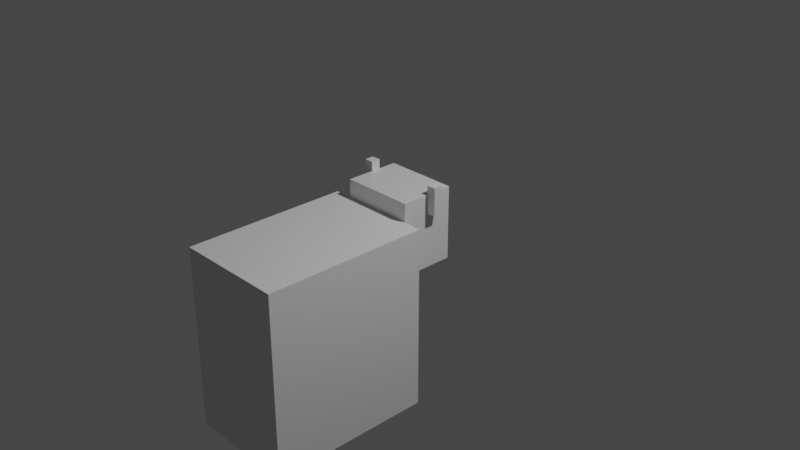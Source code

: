 # Source: MineCow.blend  (saved by Blender 3.1.7; exported with 4.5.12 LTS)
import bpy
from mathutils import Matrix  # noqa: F401  (used for matrix-valued properties, if any)

bpy.ops.wm.read_factory_settings(use_empty=True)
scene = bpy.context.scene
scene.name = 'Scene'

# ---- collections
col_collection = bpy.data.collections.new('Collection'); scene.collection.children.link(col_collection)

# ---- materials (node trees are filled in below, after node groups)
mat_material = bpy.data.materials.new('Material')
mat_material.alpha_threshold = 0.0
mat_material.use_transparent_shadow = False
mat_material.line_color = (0.0, 0.0, 0.0, 1.0)

# ---- material node trees
mat_material.use_nodes = True; mat_material.node_tree.nodes.clear()
_N = mat_material.node_tree.nodes; _L = mat_material.node_tree.links
n0 = _N.new('ShaderNodeOutputMaterial'); n0.name = 'Material Output'; n0.location = (300, 300)
n1 = _N.new('ShaderNodeBsdfPrincipled'); n1.name = 'Principled BSDF'; n1.location = (10, 300)
n1.distribution = 'GGX'
n1.subsurface_method = 'RANDOM_WALK_SKIN'
n1.inputs[2].default_value = 0.4
n1.inputs[3].default_value = 1.45
n1.inputs[27].default_value = (0.0, 0.0, 0.0, 1.0)
n1.inputs[28].default_value = 1.0
_L.new(n1.outputs[0], n0.inputs[0])
n0.is_active_output = True

# ---- world
world_world = bpy.data.worlds.new('World'); scene.world = world_world
world_world.use_nodes = True; world_world.node_tree.nodes.clear()
_N = world_world.node_tree.nodes; _L = world_world.node_tree.links
n0 = _N.new('ShaderNodeOutputWorld'); n0.name = 'World Output'; n0.location = (300, 300)
n1 = _N.new('ShaderNodeBackground'); n1.name = 'Background'; n1.location = (10, 300)
n1.inputs[0].default_value = (0.05088, 0.05088, 0.05088, 1.0)
_L.new(n1.outputs[0], n0.inputs[0])
n0.is_active_output = True
world_world.color = (0.05088, 0.05088, 0.05088)
world_world.use_sun_shadow = False
world_world.sun_shadow_jitter_overblur = 0.0

# ---- cameras
cam_camera = bpy.data.cameras.new('Camera')
cam_camera.clip_end = 100.0
cam_camera.ortho_scale = 7.314

# ---- lights
light_light = bpy.data.lights.new('Light', 'POINT')
light_light.transmission_factor = 0.0
light_light.energy = 1000.0
light_light.shadow_soft_size = 0.1
light_light.shadow_maximum_resolution = 0.006
light_light.use_absolute_resolution = True

# ---- meshes
me_cube = bpy.data.meshes.new('Cube')
me_cube.from_pydata([(0.4, 0.3, 0.4), (0.4, 0.3, -0.4), (0.4, -0.3, 0.4), (0.4, -0.3, -0.4), (-0.4, 0.3, 0.4), (-0.4, 0.3, -0.4), (-0.4, -0.3, 0.4), (-0.4, -0.3, -0.4), (-0.4, 0.1, 0.5), (-0.4, 0.1, 0.2), (-0.4, -7.451e-09, 0.5), (-0.4, -7.451e-09, 0.2), (-0.5, 0.1, 0.5), (-0.5, 0.1, 0.2), (-0.5, -7.451e-09, 0.5), (-0.5, -7.451e-09, 0.2), (0.5, 0.1, 0.5), (0.5, 0.1, 0.2), (0.5, -7.451e-09, 0.5), (0.5, -7.451e-09, 0.2), (0.4, 0.1, 0.5), (0.4, 0.1, 0.2), (0.4, -7.451e-09, 0.5), (0.4, -7.451e-09, 0.2)], [], [(0, 4, 6, 2), (3, 2, 6, 7), (7, 6, 4, 5), (5, 1, 3, 7), (1, 0, 2, 3), (5, 4, 0, 1), (8, 12, 14, 10), (11, 10, 14, 15), (15, 14, 12, 13), (13, 9, 11, 15), (9, 8, 10, 11), (13, 12, 8, 9), (16, 20, 22, 18), (19, 18, 22, 23), (23, 22, 20, 21), (21, 17, 19, 23), (17, 16, 18, 19), (21, 20, 16, 17)])
_uv = me_cube.uv_layers.new(name='UVMap')
_uv.uv.foreach_set('vector', [0.625, 0.5, 0.875, 0.5, 0.875, 0.75, 0.625, 0.75, 0.375, 0.75, 0.625, 0.75, 0.625, 1.0, 0.375, 1.0, 0.375, 0.0, 0.625, 0.0, 0.625, 0.25, 0.375, 0.25, 0.125, 0.5, 0.375, 0.5, 0.375, 0.75, 0.125, 0.75, 0.375, 0.5, 0.625, 0.5, 0.625, 0.75, 0.375, 0.75, 0.375, 0.25, 0.625, 0.25, 0.625, 0.5, 0.375, 0.5, 0.625, 0.5, 0.875, 0.5, 0.875, 0.75, 0.625, 0.75, 0.375, 0.75, 0.625, 0.75, 0.625, 1.0, 0.375, 1.0, 0.375, 0.0, 0.625, 0.0, 0.625, 0.25, 0.375, 0.25, 0.125, 0.5, 0.375, 0.5, 0.375, 0.75, 0.125, 0.75, 0.375, 0.5, 0.625, 0.5, 0.625, 0.75, 0.375, 0.75, 0.375, 0.25, 0.625, 0.25, 0.625, 0.5, 0.375, 0.5, 0.625, 0.5, 0.875, 0.5, 0.875, 0.75, 0.625, 0.75, 0.375, 0.75, 0.625, 0.75, 0.625, 1.0, 0.375, 1.0, 0.375, 0.0, 0.625, 0.0, 0.625, 0.25, 0.375, 0.25, 0.125, 0.5, 0.375, 0.5, 0.375, 0.75, 0.125, 0.75, 0.375, 0.5, 0.625, 0.5, 0.625, 0.75, 0.375, 0.75, 0.375, 0.25, 0.625, 0.25, 0.625, 0.5, 0.375, 0.5])
me_cube.materials.append(mat_material)
me_cube.use_remesh_preserve_volume = False
me_cube.use_remesh_preserve_attributes = False
me_cube.use_mirror_vertex_groups = False
me_cube.update()
me_cube_001 = bpy.data.meshes.new('Cube.001')
me_cube_001.from_pydata([(-0.6, -0.8, 0.0), (-0.6, -0.8, 1.0), (-0.6, 1.0, 0.0), (-0.6, 1.0, 1.0), (0.6, -0.8, 0.0), (0.6, -0.8, 1.0), (0.6, 1.0, 0.0), (0.6, 1.0, 1.0)], [], [(0, 1, 3, 2), (2, 3, 7, 6), (6, 7, 5, 4), (4, 5, 1, 0), (2, 6, 4, 0), (7, 3, 1, 5)])
_uv = me_cube_001.uv_layers.new(name='UVMap')
_uv.uv.foreach_set('vector', [0.375, 0.0, 0.625, 0.0, 0.625, 0.25, 0.375, 0.25, 0.375, 0.25, 0.625, 0.25, 0.625, 0.5, 0.375, 0.5, 0.375, 0.5, 0.625, 0.5, 0.625, 0.75, 0.375, 0.75, 0.375, 0.75, 0.625, 0.75, 0.625, 1.0, 0.375, 1.0, 0.125, 0.5, 0.375, 0.5, 0.375, 0.75, 0.125, 0.75, 0.625, 0.5, 0.875, 0.5, 0.875, 0.75, 0.625, 0.75])
me_cube_001.use_remesh_fix_poles = True
me_cube_001.use_remesh_preserve_attributes = False
me_cube_001.update()
me_cube_002 = bpy.data.meshes.new('Cube.002')
me_cube_002.from_pydata([(-0.6, -0.8, -1.0), (-0.6, -0.8, 0.0), (-0.6, 1.0, -1.0), (-0.6, 1.0, 0.0), (0.6, -0.8, -1.0), (0.6, -0.8, 0.0), (0.6, 1.0, -1.0), (0.6, 1.0, 0.0)], [], [(0, 1, 3, 2), (2, 3, 7, 6), (6, 7, 5, 4), (4, 5, 1, 0), (2, 6, 4, 0), (7, 3, 1, 5)])
_uv = me_cube_002.uv_layers.new(name='UVMap')
_uv.uv.foreach_set('vector', [0.375, 0.0, 0.625, 0.0, 0.625, 0.25, 0.375, 0.25, 0.375, 0.25, 0.625, 0.25, 0.625, 0.5, 0.375, 0.5, 0.375, 0.5, 0.625, 0.5, 0.625, 0.75, 0.375, 0.75, 0.375, 0.75, 0.625, 0.75, 0.625, 1.0, 0.375, 1.0, 0.125, 0.5, 0.375, 0.5, 0.375, 0.75, 0.125, 0.75, 0.625, 0.5, 0.875, 0.5, 0.875, 0.75, 0.625, 0.75])
me_cube_002.use_remesh_fix_poles = True
me_cube_002.use_remesh_preserve_attributes = False
me_cube_002.update()

# ---- objects
ob_head = bpy.data.objects.new('Head', me_cube)
ob_light = bpy.data.objects.new('Light', light_light)
ob_camera = bpy.data.objects.new('Camera', cam_camera)
ob_body = bpy.data.objects.new('Body', me_cube_001)
ob_leg = bpy.data.objects.new('Leg', me_cube_002)

# ---- transforms, parenting, visibility, modifiers, constraints
ob_head.location = (0.0, 0.0, 0.0)
ob_head.lock_rotations_4d = False
ob_head.empty_display_type = 'ARROWS'
ob_head.lineart.crease_threshold = 0.0
ob_light.location = (4.076, 1.005, 5.904)
ob_light.rotation_euler = (0.6503, 0.05522, 1.866)
ob_light.lock_rotations_4d = False
ob_light.empty_display_type = 'ARROWS'
ob_light.color = (0.0, 0.0, 0.0, 0.0)
ob_light.lineart.crease_threshold = 0.0
ob_camera.location = (7.359, -6.926, 4.958)
ob_camera.rotation_euler = (1.109, 0.0, 0.8149)
ob_camera.lock_rotations_4d = False
ob_camera.empty_display_type = 'ARROWS'
ob_camera.color = (0.0, 0.0, 0.0, 0.0)
ob_camera.display_type = 'WIRE'
ob_camera.lineart.crease_threshold = 0.0
ob_body.location = (0.0, -1.3, -0.8)
ob_leg.location = (0.0, -1.3, -0.8)

# ---- collection membership
col_collection.objects.link(ob_head)
col_collection.objects.link(ob_light)
col_collection.objects.link(ob_camera)
col_collection.objects.link(ob_body)
col_collection.objects.link(ob_leg)

# ---- scene / render settings (as saved in the file)
scene.camera = ob_camera
scene.frame_start = 1; scene.frame_end = 250; scene.frame_set(1)
scene.render.engine = 'BLENDER_EEVEE_NEXT'
scene.cycles.sampling_pattern = 'TABULATED_SOBOL'
scene.cycles.use_light_tree = False
scene.view_settings.view_transform = 'Filmic'
bpy.context.view_layer.update()
